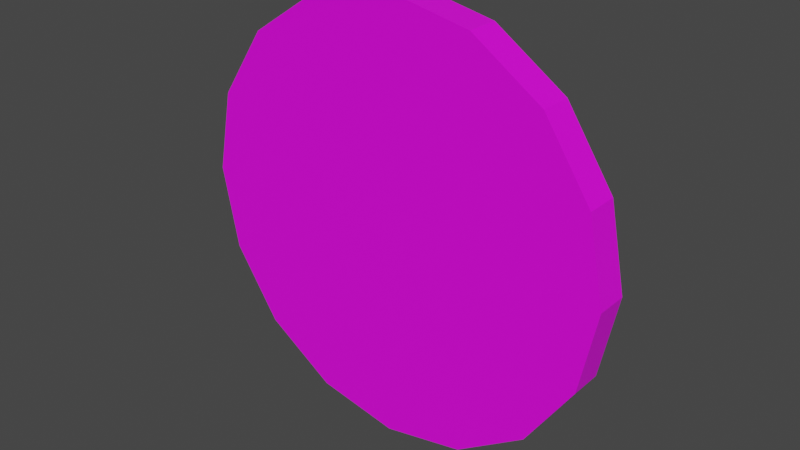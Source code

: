 # Source: penny.blend  (saved by Blender 3.5.10; exported with 4.5.12 LTS)
import bpy
from mathutils import Matrix  # noqa: F401  (used for matrix-valued properties, if any)

bpy.ops.wm.read_factory_settings(use_empty=True)
scene = bpy.context.scene
scene.name = 'Scene'

# ---- collections
col_object = bpy.data.collections.new('Object'); scene.collection.children.link(col_object)
col_scene = bpy.data.collections.new('Scene'); scene.collection.children.link(col_scene)

# ---- images (referenced by path relative to the original .blend; pixels are not part of the script)
import os
ASSET_DIR = os.environ.get("B2B_ASSET_DIR", "")  # directory of the original .blend (textures are referenced by path, not embedded)
HERE = os.path.dirname(os.path.abspath(__file__))  # packed textures are extracted next to this script under _unpacked/

def load_image(name, relpath, width, height, colorspace="sRGB"):
    """Load a texture the original file referenced (path relative to the .blend, or extracted next to this script)."""
    p = next((c for c in (os.path.join(HERE, relpath), os.path.join(ASSET_DIR, relpath)) if relpath and os.path.exists(c)), "")
    if p:
        img = bpy.data.images.load(p, check_existing=True)
        img.name = name
    else:  # same state as the original file: an image datablock whose file is absent (Cycles renders it pink)
        img = bpy.data.images.new(name, width, height)
        img.source = "FILE"
        img.filepath = "//" + (relpath or name)
    img.colorspace_settings.name = colorspace
    return img
img_tx_penny_wheat_png = load_image('tx_penny_wheat.png', 'tx_penny_wheat.png', 1024, 1024, 'sRGB')

# ---- materials (node trees are filled in below, after node groups)
mat_material = bpy.data.materials.new('Material')
mat_material.use_transparent_shadow = False

# ---- material node trees
mat_material.use_nodes = True; mat_material.node_tree.nodes.clear()
_N = mat_material.node_tree.nodes; _L = mat_material.node_tree.links
n0 = _N.new('ShaderNodeBsdfPrincipled'); n0.name = 'Principled BSDF'; n0.location = (10, 300)
n0.distribution = 'GGX'
n0.subsurface_method = 'BURLEY'
n0.inputs[3].default_value = 1.45
n0.inputs[27].default_value = (0.0, 0.0, 0.0, 1.0)
n0.inputs[28].default_value = 1.0
n1 = _N.new('ShaderNodeOutputMaterial'); n1.name = 'Material Output'; n1.location = (300, 300)
n2 = _N.new('ShaderNodeTexImage'); n2.name = 'Image Texture'; n2.location = (-306, 302)
n2.image = img_tx_penny_wheat_png
n2.interpolation = 'Closest'
_L.new(n0.outputs[0], n1.inputs[0])
_L.new(n2.outputs[0], n0.inputs[0])
n1.is_active_output = True

# ---- world
world_world = bpy.data.worlds.new('World'); scene.world = world_world
world_world.use_nodes = True; world_world.node_tree.nodes.clear()
_N = world_world.node_tree.nodes; _L = world_world.node_tree.links
n0 = _N.new('ShaderNodeOutputWorld'); n0.name = 'World Output'; n0.location = (300, 300)
n1 = _N.new('ShaderNodeBackground'); n1.name = 'Background'; n1.location = (10, 300)
n1.inputs[0].default_value = (0.05088, 0.05088, 0.05088, 1.0)
_L.new(n1.outputs[0], n0.inputs[0])
n0.is_active_output = True
world_world.color = (0.05088, 0.05088, 0.05088)
world_world.use_sun_shadow = False
world_world.sun_shadow_jitter_overblur = 0.0

# ---- meshes
me_cylinder = bpy.data.meshes.new('Cylinder')
me_cylinder.from_pydata([(3.553e-15, 0.01875, 0.25), (3.553e-15, -0.01875, 0.25), (0.09567, 0.01875, 0.231), (0.09567, -0.01875, 0.231), (0.1768, 0.01875, 0.1768), (0.1768, -0.01875, 0.1768), (0.231, 0.01875, 0.09567), (0.231, -0.01875, 0.09567), (0.25, 0.01875, -3.725e-09), (0.25, -0.01875, -5.588e-09), (0.231, 0.01875, -0.09567), (0.231, -0.01875, -0.09567), (0.1768, 0.01875, -0.1768), (0.1768, -0.01875, -0.1768), (0.09567, 0.01875, -0.231), (0.09567, -0.01875, -0.231), (3.775e-08, 0.01875, -0.25), (3.775e-08, -0.01875, -0.25), (-0.09567, 0.01875, -0.231), (-0.09567, -0.01875, -0.231), (-0.1768, 0.01875, -0.1768), (-0.1768, -0.01875, -0.1768), (-0.231, 0.01875, -0.09567), (-0.231, -0.01875, -0.09567), (-0.25, 0.01875, 9.313e-09), (-0.25, -0.01875, 7.451e-09), (-0.231, 0.01875, 0.09567), (-0.231, -0.01875, 0.09567), (-0.1768, 0.01875, 0.1768), (-0.1768, -0.01875, 0.1768), (-0.09567, 0.01875, 0.231), (-0.09567, -0.01875, 0.231)], [], [(0, 1, 3, 2), (2, 3, 5, 4), (4, 5, 7, 6), (6, 7, 9, 8), (8, 9, 11, 10), (10, 11, 13, 12), (12, 13, 15, 14), (14, 15, 17, 16), (16, 17, 19, 18), (18, 19, 21, 20), (20, 21, 23, 22), (22, 23, 25, 24), (24, 25, 27, 26), (26, 27, 29, 28), (3, 1, 31, 29, 27, 25, 23, 21, 19, 17, 15, 13, 11, 9, 7, 5), (28, 29, 31, 30), (30, 31, 1, 0), (0, 2, 4, 6, 8, 10, 12, 14, 16, 18, 20, 22, 24, 26, 28, 30)])
_uv = me_cylinder.uv_layers.new(name='UVMap')
_uv.uv.foreach_set('vector', [0.875, 1.0, 0.875, 0.976, 0.9375, 0.976, 0.9375, 1.0, 0.9375, 1.0, 0.9375, 0.976, 1.0, 0.976, 1.0, 1.0, 1.556e-05, 1.0, 1.55e-05, 0.976, 0.06251, 0.976, 0.06251, 1.0, 0.06251, 1.0, 0.06251, 0.976, 0.125, 0.976, 0.125, 1.0, 0.125, 1.0, 0.125, 0.976, 0.1875, 0.976, 0.1875, 1.0, 0.1875, 1.0, 0.1875, 0.976, 0.25, 0.976, 0.25, 1.0, 0.25, 1.0, 0.25, 0.976, 0.3125, 0.976, 0.3125, 1.0, 0.3125, 1.0, 0.3125, 0.976, 0.375, 0.976, 0.375, 1.0, 0.375, 1.0, 0.375, 0.976, 0.4375, 0.976, 0.4375, 1.0, 0.4375, 1.0, 0.4375, 0.976, 0.5, 0.976, 0.5, 1.0, 0.5, 1.0, 0.5, 0.976, 0.5625, 0.976, 0.5625, 1.0, 0.5625, 1.0, 0.5625, 0.976, 0.625, 0.976, 0.625, 1.0, 0.625, 1.0, 0.625, 0.976, 0.6875, 0.976, 0.6875, 1.0, 0.6875, 1.0, 0.6875, 0.976, 0.75, 0.976, 0.75, 1.0, 0.3811, 0.9144, 0.2806, 0.9344, 0.18, 0.9144, 0.09483, 0.8575, 0.03789, 0.7723, 0.0179, 0.6717, 0.03789, 0.5712, 0.09483, 0.486, 0.18, 0.4291, 0.2806, 0.4091, 0.3811, 0.4291, 0.4663, 0.486, 0.5232, 0.5712, 0.5432, 0.6717, 0.5232, 0.7723, 0.4663, 0.8575, 0.75, 1.0, 0.75, 0.976, 0.8125, 0.976, 0.8125, 1.0, 0.8125, 1.0, 0.8125, 0.976, 0.875, 0.976, 0.875, 1.0, 0.7196, 0.5428, 0.619, 0.5228, 0.5337, 0.4658, 0.4767, 0.3805, 0.4567, 0.2799, 0.4767, 0.1793, 0.5337, 0.09401, 0.619, 0.03703, 0.7196, 0.01702, 0.8202, 0.03703, 0.9055, 0.09401, 0.9624, 0.1793, 0.9824, 0.2799, 0.9624, 0.3805, 0.9055, 0.4658, 0.8202, 0.5228])
me_cylinder.materials.append(mat_material)
me_cylinder.use_remesh_fix_poles = True
me_cylinder.use_remesh_preserve_attributes = False
me_cylinder.use_mirror_vertex_groups = False
me_cylinder.update()

# ---- objects
ob_penny = bpy.data.objects.new('penny', me_cylinder)

# ---- transforms, parenting, visibility, modifiers, constraints
ob_penny.location = (0.0, 0.0, 1.25)
ob_penny.lineart.crease_threshold = 0.0

# ---- collection membership
col_scene.objects.link(ob_penny)

# ---- scene / render settings (as saved in the file)
scene.frame_start = 1; scene.frame_end = 250; scene.frame_set(0)
scene.render.engine = 'BLENDER_EEVEE_NEXT'
scene.cycles.use_denoising = False
scene.cycles.samples = 128
scene.cycles.sampling_pattern = 'TABULATED_SOBOL'
scene.cycles.use_adaptive_sampling = False
scene.cycles.use_light_tree = False
scene.view_settings.view_transform = 'Filmic'
bpy.context.view_layer.update()

# ---- added for rendering (the .blend has no active camera and no usable light): camera, sun
cam_auto = bpy.data.cameras.new('AutoCamera')
cam_auto.lens = 50.0
cam_auto.sensor_width = 36.0
cam_auto.clip_end = 1000.0
ob_auto_camera = bpy.data.objects.new('AutoCamera', cam_auto)
scene.collection.objects.link(ob_auto_camera)
ob_auto_camera.location = (0.655152, -0.786182, 1.77412)
ob_auto_camera.rotation_euler = (1.09748, -7.21219e-08, 0.694738)
scene.camera = ob_auto_camera
light_auto_sun = bpy.data.lights.new('AutoSun', 'SUN')
light_auto_sun.energy = 3.0
light_auto_sun.angle = 0.0523599
ob_auto_sun = bpy.data.objects.new('AutoSun', light_auto_sun)
scene.collection.objects.link(ob_auto_sun)
ob_auto_sun.rotation_euler = (0.872665, 0.174533, 0.523599)
bpy.context.view_layer.update()

